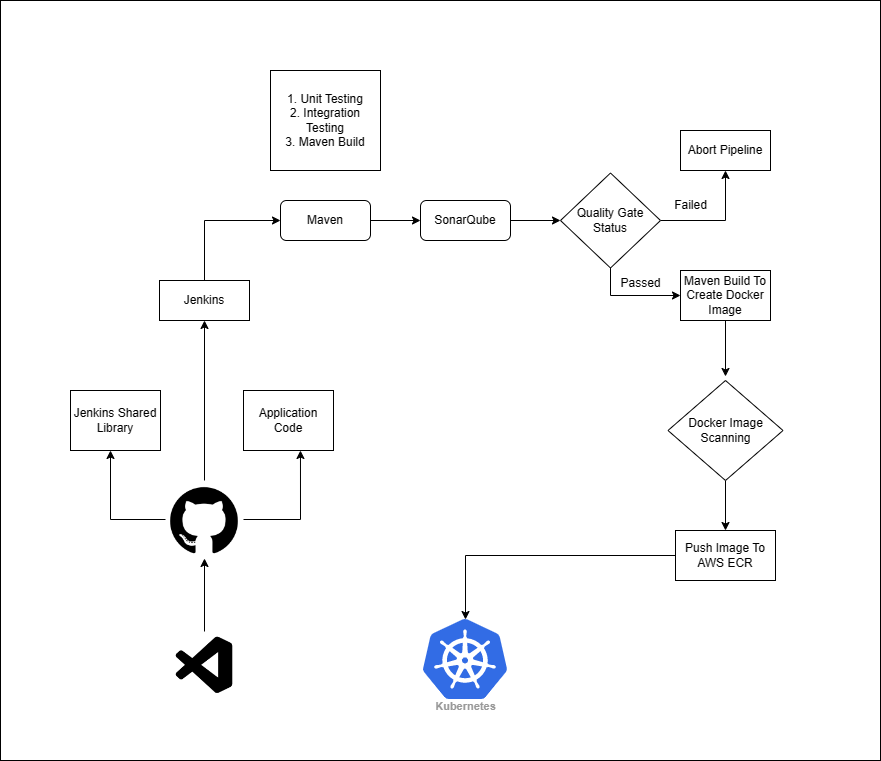

The diagram above was exported from draw.io. Its source (the exported page's mxGraphModel, read from the mxfile embedded in the PNG):
<mxGraphModel dx="2204" dy="1971" grid="1" gridSize="10" guides="1" tooltips="1" connect="1" arrows="1" fold="1" page="1" pageScale="1" pageWidth="827" pageHeight="1169" math="0" shadow="0">
  <root>
    <mxCell id="0" />
    <mxCell id="1" parent="0" />
    <mxCell id="USIwcXUci9J7t7zqjceZ-1" value="" style="rounded=0;whiteSpace=wrap;html=1;" vertex="1" parent="1">
      <mxGeometry x="-40" y="-80" width="880" height="760" as="geometry" />
    </mxCell>
    <mxCell id="Cyivlr2jIGBoC-LUsGA2-3" style="edgeStyle=orthogonalEdgeStyle;rounded=0;orthogonalLoop=1;jettySize=auto;html=1;entryX=0.5;entryY=1;entryDx=0;entryDy=0;" parent="1" source="Cyivlr2jIGBoC-LUsGA2-1" target="Cyivlr2jIGBoC-LUsGA2-2" edge="1">
      <mxGeometry relative="1" as="geometry" />
    </mxCell>
    <mxCell id="Cyivlr2jIGBoC-LUsGA2-1" value="" style="shape=image;html=1;verticalAlign=top;verticalLabelPosition=bottom;labelBackgroundColor=#ffffff;imageAspect=0;aspect=fixed;image=https://cdn2.iconfinder.com/data/icons/boxicons-logos/24/bxl-visual-studio-128.png" parent="1" vertex="1">
      <mxGeometry x="130" y="551" width="68" height="68" as="geometry" />
    </mxCell>
    <mxCell id="Cyivlr2jIGBoC-LUsGA2-6" style="edgeStyle=orthogonalEdgeStyle;rounded=0;orthogonalLoop=1;jettySize=auto;html=1;" parent="1" source="Cyivlr2jIGBoC-LUsGA2-2" edge="1">
      <mxGeometry relative="1" as="geometry">
        <mxPoint x="70" y="370" as="targetPoint" />
      </mxGeometry>
    </mxCell>
    <mxCell id="Cyivlr2jIGBoC-LUsGA2-13" style="edgeStyle=orthogonalEdgeStyle;rounded=0;orthogonalLoop=1;jettySize=auto;html=1;exitX=1;exitY=0.5;exitDx=0;exitDy=0;entryX=0.633;entryY=1;entryDx=0;entryDy=0;entryPerimeter=0;" parent="1" source="Cyivlr2jIGBoC-LUsGA2-2" target="Cyivlr2jIGBoC-LUsGA2-12" edge="1">
      <mxGeometry relative="1" as="geometry" />
    </mxCell>
    <mxCell id="Cyivlr2jIGBoC-LUsGA2-15" style="edgeStyle=orthogonalEdgeStyle;rounded=0;orthogonalLoop=1;jettySize=auto;html=1;exitX=0.5;exitY=0;exitDx=0;exitDy=0;entryX=0.5;entryY=1;entryDx=0;entryDy=0;" parent="1" source="Cyivlr2jIGBoC-LUsGA2-2" target="Cyivlr2jIGBoC-LUsGA2-14" edge="1">
      <mxGeometry relative="1" as="geometry" />
    </mxCell>
    <mxCell id="Cyivlr2jIGBoC-LUsGA2-2" value="" style="shape=image;html=1;verticalAlign=top;verticalLabelPosition=bottom;labelBackgroundColor=#ffffff;imageAspect=0;aspect=fixed;image=https://cdn1.iconfinder.com/data/icons/picons-social/57/github_rounded-128.png" parent="1" vertex="1">
      <mxGeometry x="125" y="400" width="78" height="78" as="geometry" />
    </mxCell>
    <mxCell id="Cyivlr2jIGBoC-LUsGA2-4" value="Jenkins Shared Library" style="rounded=0;whiteSpace=wrap;html=1;" parent="1" vertex="1">
      <mxGeometry x="30" y="310" width="90" height="60" as="geometry" />
    </mxCell>
    <mxCell id="Cyivlr2jIGBoC-LUsGA2-12" value="Application Code" style="rounded=0;whiteSpace=wrap;html=1;" parent="1" vertex="1">
      <mxGeometry x="203" y="310" width="90" height="60" as="geometry" />
    </mxCell>
    <mxCell id="Cyivlr2jIGBoC-LUsGA2-17" style="edgeStyle=orthogonalEdgeStyle;rounded=0;orthogonalLoop=1;jettySize=auto;html=1;exitX=0.5;exitY=0;exitDx=0;exitDy=0;entryX=0;entryY=0.5;entryDx=0;entryDy=0;" parent="1" source="Cyivlr2jIGBoC-LUsGA2-14" target="Cyivlr2jIGBoC-LUsGA2-16" edge="1">
      <mxGeometry relative="1" as="geometry" />
    </mxCell>
    <mxCell id="Cyivlr2jIGBoC-LUsGA2-14" value="Jenkins" style="rounded=0;whiteSpace=wrap;html=1;" parent="1" vertex="1">
      <mxGeometry x="119" y="200" width="90" height="40" as="geometry" />
    </mxCell>
    <mxCell id="Cyivlr2jIGBoC-LUsGA2-25" style="edgeStyle=orthogonalEdgeStyle;rounded=0;orthogonalLoop=1;jettySize=auto;html=1;exitX=1;exitY=0.5;exitDx=0;exitDy=0;entryX=0;entryY=0.5;entryDx=0;entryDy=0;" parent="1" source="Cyivlr2jIGBoC-LUsGA2-16" target="Cyivlr2jIGBoC-LUsGA2-19" edge="1">
      <mxGeometry relative="1" as="geometry" />
    </mxCell>
    <mxCell id="Cyivlr2jIGBoC-LUsGA2-16" value="Maven" style="rounded=1;whiteSpace=wrap;html=1;" parent="1" vertex="1">
      <mxGeometry x="240" y="120" width="90" height="40" as="geometry" />
    </mxCell>
    <mxCell id="Cyivlr2jIGBoC-LUsGA2-18" value="1. Unit Testing&lt;br&gt;2. Integration Testing&lt;br&gt;3. Maven Build" style="rounded=0;whiteSpace=wrap;html=1;" parent="1" vertex="1">
      <mxGeometry x="230" y="-10" width="110" height="100" as="geometry" />
    </mxCell>
    <mxCell id="Cyivlr2jIGBoC-LUsGA2-22" style="edgeStyle=orthogonalEdgeStyle;rounded=0;orthogonalLoop=1;jettySize=auto;html=1;" parent="1" source="Cyivlr2jIGBoC-LUsGA2-19" target="Cyivlr2jIGBoC-LUsGA2-20" edge="1">
      <mxGeometry relative="1" as="geometry" />
    </mxCell>
    <mxCell id="Cyivlr2jIGBoC-LUsGA2-19" value="SonarQube" style="rounded=1;whiteSpace=wrap;html=1;" parent="1" vertex="1">
      <mxGeometry x="380" y="120" width="90" height="40" as="geometry" />
    </mxCell>
    <mxCell id="Cyivlr2jIGBoC-LUsGA2-27" style="edgeStyle=orthogonalEdgeStyle;rounded=0;orthogonalLoop=1;jettySize=auto;html=1;exitX=1;exitY=0.5;exitDx=0;exitDy=0;entryX=0.5;entryY=1;entryDx=0;entryDy=0;" parent="1" source="Cyivlr2jIGBoC-LUsGA2-20" target="Cyivlr2jIGBoC-LUsGA2-26" edge="1">
      <mxGeometry relative="1" as="geometry" />
    </mxCell>
    <mxCell id="Cyivlr2jIGBoC-LUsGA2-33" style="edgeStyle=orthogonalEdgeStyle;rounded=0;orthogonalLoop=1;jettySize=auto;html=1;exitX=0.5;exitY=1;exitDx=0;exitDy=0;entryX=0;entryY=0.5;entryDx=0;entryDy=0;" parent="1" source="Cyivlr2jIGBoC-LUsGA2-20" target="Cyivlr2jIGBoC-LUsGA2-29" edge="1">
      <mxGeometry relative="1" as="geometry" />
    </mxCell>
    <mxCell id="Cyivlr2jIGBoC-LUsGA2-20" value="Quality Gate Status" style="rhombus;whiteSpace=wrap;html=1;" parent="1" vertex="1">
      <mxGeometry x="520" y="92.5" width="100" height="95" as="geometry" />
    </mxCell>
    <mxCell id="Cyivlr2jIGBoC-LUsGA2-26" value="Abort Pipeline" style="rounded=0;whiteSpace=wrap;html=1;" parent="1" vertex="1">
      <mxGeometry x="640" y="50" width="90" height="40" as="geometry" />
    </mxCell>
    <mxCell id="Cyivlr2jIGBoC-LUsGA2-28" value="Failed" style="text;html=1;align=center;verticalAlign=middle;resizable=0;points=[];autosize=1;strokeColor=none;fillColor=none;" parent="1" vertex="1">
      <mxGeometry x="620" y="110" width="60" height="30" as="geometry" />
    </mxCell>
    <mxCell id="Cyivlr2jIGBoC-LUsGA2-37" style="edgeStyle=orthogonalEdgeStyle;rounded=0;orthogonalLoop=1;jettySize=auto;html=1;exitX=0.5;exitY=1;exitDx=0;exitDy=0;entryX=0.5;entryY=-0.067;entryDx=0;entryDy=0;entryPerimeter=0;" parent="1" source="Cyivlr2jIGBoC-LUsGA2-29" edge="1">
      <mxGeometry relative="1" as="geometry">
        <mxPoint x="684.9949999999999" y="295.98" as="targetPoint" />
      </mxGeometry>
    </mxCell>
    <mxCell id="Cyivlr2jIGBoC-LUsGA2-29" value="Maven Build To Create Docker Image" style="rounded=0;whiteSpace=wrap;html=1;" parent="1" vertex="1">
      <mxGeometry x="640" y="190" width="90" height="50" as="geometry" />
    </mxCell>
    <mxCell id="Cyivlr2jIGBoC-LUsGA2-34" value="Passed" style="text;html=1;align=center;verticalAlign=middle;resizable=0;points=[];autosize=1;strokeColor=none;fillColor=none;" parent="1" vertex="1">
      <mxGeometry x="570" y="187.5" width="60" height="30" as="geometry" />
    </mxCell>
    <mxCell id="Cyivlr2jIGBoC-LUsGA2-40" style="edgeStyle=orthogonalEdgeStyle;rounded=0;orthogonalLoop=1;jettySize=auto;html=1;exitX=0.5;exitY=1;exitDx=0;exitDy=0;entryX=0.5;entryY=0;entryDx=0;entryDy=0;" parent="1" source="Cyivlr2jIGBoC-LUsGA2-38" target="Cyivlr2jIGBoC-LUsGA2-39" edge="1">
      <mxGeometry relative="1" as="geometry" />
    </mxCell>
    <mxCell id="Cyivlr2jIGBoC-LUsGA2-38" value="Docker Image Scanning" style="rhombus;whiteSpace=wrap;html=1;" parent="1" vertex="1">
      <mxGeometry x="627.5" y="300" width="115" height="100" as="geometry" />
    </mxCell>
    <mxCell id="Cyivlr2jIGBoC-LUsGA2-47" style="edgeStyle=orthogonalEdgeStyle;rounded=0;orthogonalLoop=1;jettySize=auto;html=1;" parent="1" source="Cyivlr2jIGBoC-LUsGA2-39" target="Cyivlr2jIGBoC-LUsGA2-46" edge="1">
      <mxGeometry relative="1" as="geometry" />
    </mxCell>
    <mxCell id="Cyivlr2jIGBoC-LUsGA2-39" value="Push Image To AWS ECR" style="rounded=0;whiteSpace=wrap;html=1;" parent="1" vertex="1">
      <mxGeometry x="635" y="450" width="100" height="50" as="geometry" />
    </mxCell>
    <mxCell id="Cyivlr2jIGBoC-LUsGA2-46" value="Kubernetes" style="sketch=0;html=1;verticalAlign=top;labelPosition=center;verticalLabelPosition=bottom;align=center;spacingTop=-6;fontSize=11;fontStyle=1;fontColor=#999999;shape=image;aspect=fixed;imageAspect=0;image=data:image/svg+xml,(base64 omitted: 7556 chars);" parent="1" vertex="1">
      <mxGeometry x="383" y="539" width="84" height="80" as="geometry" />
    </mxCell>
  </root>
</mxGraphModel>